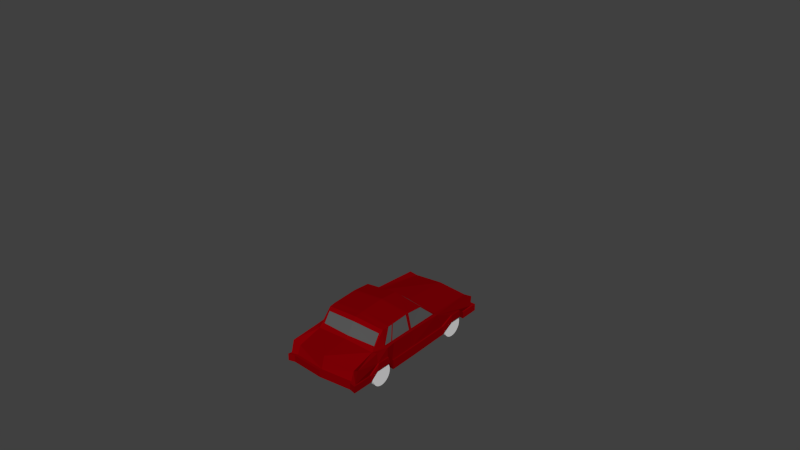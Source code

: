 # Source: Car2.blend  (saved by Blender 2.75.0; exported with 4.5.12 LTS)
import bpy
from mathutils import Matrix  # noqa: F401  (used for matrix-valued properties, if any)

bpy.ops.wm.read_factory_settings(use_empty=True)
scene = bpy.context.scene
scene.name = 'Scene'

# ---- collections
col_collection_1 = bpy.data.collections.new('Collection 1'); scene.collection.children.link(col_collection_1)

# ---- materials (node trees are filled in below, after node groups)
mat_seat = bpy.data.materials.new('Seat')
mat_seat.alpha_threshold = 0.0
mat_seat.use_transparent_shadow = False
mat_seat.diffuse_color = (0.0578, 0.0578, 0.0578, 1.0)
mat_seat.roughness = 0.5
mat_material = bpy.data.materials.new('Material')
mat_material.alpha_threshold = 0.0
mat_material.use_transparent_shadow = False
mat_material.diffuse_color = (0.2266, 0.0, 0.001805, 1.0)
mat_material.roughness = 0.5
mat_material.line_color = (0.0, 0.0, 0.0, 1.0)
mat_glass = bpy.data.materials.new('Glass')
mat_glass.alpha_threshold = 0.0
mat_glass.use_transparent_shadow = False
mat_glass.diffuse_color = (0.0985, 0.0985, 0.0985, 1.0)
mat_glass.roughness = 0.5
mat_instumentpanel = bpy.data.materials.new('InstumentPanel')
mat_instumentpanel.alpha_threshold = 0.0
mat_instumentpanel.use_transparent_shadow = False
mat_instumentpanel.diffuse_color = (0.3506, 0.02912, 0.0, 1.0)
mat_instumentpanel.roughness = 0.5
mat_floor = bpy.data.materials.new('Floor')
mat_floor.alpha_threshold = 0.0
mat_floor.use_transparent_shadow = False
mat_floor.diffuse_color = (0.05497, 0.05497, 0.05497, 1.0)
mat_floor.roughness = 0.5
mat_roof = bpy.data.materials.new('Roof')
mat_roof.alpha_threshold = 0.0
mat_roof.use_transparent_shadow = False
mat_roof.diffuse_color = (0.4109, 0.1363, 0.0495, 1.0)
mat_roof.roughness = 0.5

# ---- material node trees

# ---- world
world_world = bpy.data.worlds.new('World'); scene.world = world_world
world_world.color = (0.05088, 0.05088, 0.05088)
world_world.use_sun_shadow = False
world_world.sun_shadow_jitter_overblur = 0.0
world_world.cycles.sampling_method = 'MANUAL'
world_world.cycles.sample_map_resolution = 256

# ---- meshes
me_cube_004 = bpy.data.meshes.new('Cube.004')
me_cube_004.from_pydata([(-1.143, -1.025, -1.209), (-1.098, -1.06, 1.684), (-1.146, 1.02, -1.055), (-1.105, 1.017, 1.727), (0.6994, -1.025, -1.209), (0.6538, -1.06, 1.684), (0.69, 0.9815, -1.199), (0.6452, 0.9762, 1.801), (-1.106, -0.4542, 1.934), (-1.143, -0.424, -1.209), (0.6692, -0.4492, 1.794), (0.6994, -0.424, -1.209), (-0.2254, 1.096, 1.576), (-0.2254, 1.096, -1.067), (-0.2254, -1.025, -1.067), (-0.2252, -1.053, 1.748), (-1.135, -0.5392, 3.731), (0.7304, -0.5444, 3.846), (0.7297, -1.096, 4.185), (-1.17, -1.097, 4.213), (-0.2257, -1.053, 4.268), (-0.223, -0.5989, 3.176), (0.4626, -0.766, 9.48), (0.4772, -1.111, 9.325), (-0.9411, -1.112, 9.286), (-0.918, -0.7799, 9.486), (-0.2275, -0.7307, 9.851), (-0.226, -0.424, -1.067), (-0.226, -0.4513, 1.576), (-0.2184, -1.203, 9.617), (-1.11, 0.3264, 1.819), (0.6994, 0.3361, -1.209), (-1.143, 0.3361, -1.209), (0.6626, 0.3186, 1.921), (-0.226, 0.3361, -1.067), (-0.226, 0.3225, 1.443), (-1.114, -1.146, 7.353), (-0.2259, -1.168, 7.392), (0.6571, -0.6219, 6.995), (-1.087, -0.6184, 7.072), (0.6705, -1.146, 7.353), (-0.2625, -0.6323, 7.585), (0.5008, 1.091, 1.901), (0.5275, -1.025, -1.209), (0.6075, -0.424, -1.209), (0.5272, 1.092, -1.208), (0.4905, -1.057, 1.715), (0.5709, -1.076, 4.225), (0.6566, -0.5168, 3.638), (0.5791, 0.3205, 1.925), (0.5794, -0.4549, 1.939), (0.3555, -1.185, 9.429), (0.3599, -0.7376, 9.63), (0.6075, 0.3361, -1.209), (0.4889, -1.157, 7.372), (0.5767, -0.6004, 7.023), (-0.9675, 1.096, -1.209), (-0.9306, -1.057, 1.716), (-0.968, 1.093, 1.925), (-0.9675, -1.025, -1.209), (-1.051, -0.424, -1.209), (-1.01, -1.075, 4.24), (-1.055, -0.5162, 3.39), (-1.023, -0.4552, 1.95), (-0.7983, -1.188, 9.434), (-0.8097, -0.7461, 9.65), (-1.051, 0.3361, -1.209), (-1.005, -0.6126, 7.032), (-0.9289, -1.157, 7.372), (-1.023, 0.3206, 1.93), (-1.143, -0.7245, -1.209), (0.6582, -0.7596, 1.822), (-1.102, -0.7596, 1.837), (0.6994, -0.7245, -1.209), (-0.2257, -0.7245, -1.067), (0.7456, -0.8045, 4.046), (-1.191, -0.8023, 3.948), (0.5308, -0.9659, 9.391), (-0.9743, -0.9669, 9.344), (-0.2229, -0.967, 9.855), (0.6887, -0.8648, 7.191), (-1.132, -0.8648, 7.191), (0.3577, -0.9609, 9.563), (0.5675, -0.7245, -1.209), (-0.7983, -0.9607, 9.57), (-1.009, -0.7245, -1.209), (2.411, -1.025, -1.209), (2.457, -1.06, 1.684), (2.409, 1.02, -1.055), (2.45, 1.017, 1.727), (4.254, -1.025, -1.209), (4.208, -1.06, 1.684), (4.245, 0.9815, -1.199), (4.2, 0.9762, 1.801), (2.448, -0.4542, 1.934), (2.411, -0.424, -1.209), (4.224, -0.4492, 1.794), (4.254, -0.424, -1.209), (3.329, 1.096, 1.576), (3.329, 1.096, -1.067), (3.329, -1.025, -1.067), (3.329, -1.053, 1.748), (2.42, -0.5392, 3.731), (4.285, -0.5444, 3.846), (4.284, -1.096, 4.185), (2.384, -1.097, 4.213), (3.329, -1.053, 4.268), (3.332, -0.5989, 3.176), (4.017, -0.766, 9.48), (4.032, -1.111, 9.325), (2.614, -1.112, 9.286), (2.637, -0.7799, 9.486), (3.327, -0.7307, 9.851), (3.329, -0.424, -1.067), (3.329, -0.4513, 1.576), (3.336, -1.203, 9.617), (2.445, 0.3264, 1.819), (4.254, 0.3361, -1.209), (2.411, 0.3361, -1.209), (4.217, 0.3186, 1.921), (3.329, 0.3361, -1.067), (3.329, 0.3225, 1.443), (2.44, -1.146, 7.353), (3.329, -1.168, 7.392), (4.212, -0.6219, 6.995), (2.468, -0.6184, 7.072), (4.225, -1.146, 7.353), (3.292, -0.6323, 7.585), (4.055, 1.091, 1.901), (4.082, -1.025, -1.209), (4.162, -0.424, -1.209), (4.082, 1.092, -1.208), (4.045, -1.057, 1.715), (4.126, -1.076, 4.225), (4.211, -0.5168, 3.638), (4.134, 0.3205, 1.925), (4.134, -0.4549, 1.939), (3.91, -1.185, 9.429), (3.915, -0.7376, 9.63), (4.162, 0.3361, -1.209), (4.044, -1.157, 7.372), (4.131, -0.6004, 7.023), (2.587, 1.096, -1.209), (2.624, -1.057, 1.716), (2.587, 1.093, 1.925), (2.587, -1.025, -1.209), (2.503, -0.424, -1.209), (2.544, -1.075, 4.24), (2.5, -0.5162, 3.39), (2.531, -0.4552, 1.95), (2.756, -1.188, 9.434), (2.745, -0.7461, 9.65), (2.503, 0.3361, -1.209), (2.549, -0.6126, 7.032), (2.626, -1.157, 7.372), (2.531, 0.3206, 1.93), (2.411, -0.7245, -1.209), (4.213, -0.7596, 1.822), (2.453, -0.7596, 1.837), (4.254, -0.7245, -1.209), (3.329, -0.7245, -1.067), (4.3, -0.8045, 4.046), (2.364, -0.8023, 3.948), (4.085, -0.9659, 9.391), (2.58, -0.9669, 9.344), (3.332, -0.967, 9.855), (4.243, -0.8648, 7.191), (2.422, -0.8648, 7.191), (3.912, -0.9609, 9.563), (4.122, -0.7245, -1.209), (2.756, -0.9607, 9.57), (2.545, -0.7245, -1.209), (-1.423, -4.533, 1.052), (-1.242, -4.656, 1.735), (-1.455, -2.429, -1.055), (-1.323, -2.433, 1.727), (4.471, -4.515, 0.9534), (4.43, -4.701, 1.648), (4.418, -2.468, -1.199), (4.275, -2.473, 1.801), (-1.328, -3.904, 1.934), (-1.446, -3.874, -1.209), (4.351, -3.899, 1.794), (4.448, -3.874, -1.209), (1.49, -2.353, 1.576), (1.49, -2.353, -1.067), (1.512, -4.494, 1.162), (1.549, -4.65, 1.799), (-1.288, -4.019, 3.731), (4.408, -4.024, 3.846), (4.462, -4.762, 3.807), (-1.346, -4.763, 3.835), (1.545, -4.719, 3.889), (1.497, -4.049, 3.176), (3.854, -4.36, 9.436), (3.909, -4.735, 9.244), (-0.9328, -4.797, 9.309), (-0.8526, -4.424, 9.562), (1.483, -4.295, 9.851), (1.488, -3.874, -1.067), (1.488, -3.901, 1.576), (1.512, -4.768, 9.617), (-1.34, -3.123, 1.819), (4.448, -3.114, -1.209), (-1.446, -3.114, -1.209), (4.33, -3.131, 1.921), (1.488, -3.114, -1.067), (1.488, -3.127, 1.443), (-1.214, -4.749, 7.262), (1.496, -4.771, 7.301), (4.241, -4.24, 7.072), (-1.135, -4.183, 7.072), (4.292, -4.802, 7.339), (1.371, -4.197, 7.585), (3.813, -2.358, 1.901), (3.92, -4.494, 1.02), (4.154, -3.874, -1.209), (3.897, -2.358, -1.208), (3.838, -4.653, 1.766), (4.093, -4.741, 3.846), (4.199, -3.996, 3.638), (4.063, -3.129, 1.925), (4.064, -3.905, 1.939), (3.348, -4.749, 9.429), (3.362, -4.302, 9.63), (4.154, -3.114, -1.209), (3.783, -4.759, 7.281), (3.943, -4.165, 7.023), (-0.8841, -2.353, -1.209), (-0.7074, -4.653, 1.767), (-0.886, -2.357, 1.925), (-0.8623, -4.494, 1.02), (-1.153, -3.874, -1.209), (-0.9649, -4.741, 3.862), (-1.163, -3.996, 3.39), (-1.063, -3.905, 1.95), (-0.3429, -4.753, 9.434), (-0.3796, -4.311, 9.65), (-1.153, -3.114, -1.209), (-1.005, -4.177, 7.032), (-0.7524, -4.76, 7.282), (-1.063, -3.129, 1.93), (-1.477, -4.088, -0.8922), (4.401, -4.272, 1.781), (-1.391, -4.323, 1.471), (4.417, -4.088, -0.8922), (1.458, -4.088, -0.7509), (4.454, -4.395, 3.936), (-1.47, -4.424, 3.874), (4.072, -4.56, 9.347), (-1.034, -4.627, 9.42), (1.497, -4.532, 9.855), (4.342, -4.483, 7.269), (-1.283, -4.497, 7.203), (3.355, -4.526, 9.563), (3.995, -4.088, -0.8922), (-0.3429, -4.525, 9.57), (-1.049, -4.088, -0.8922)], [], [(30, 3, 2, 32), (42, 7, 6, 45), (71, 5, 4, 73), (57, 1, 0, 59), (53, 45, 6, 31), (71, 10, 17, 75), (83, 44, 11, 73), (33, 10, 11, 31), (72, 8, 9, 70), (57, 15, 20, 61), (46, 15, 14, 43), (58, 12, 13, 56), (66, 56, 13, 34), (85, 60, 27, 74), (55, 41, 26, 52), (68, 37, 29, 64), (50, 49, 35, 28), (48, 50, 28, 21), (46, 5, 18, 47), (72, 1, 19, 76), (84, 65, 25, 78), (82, 52, 26, 79), (67, 39, 25, 65), (81, 36, 24, 78), (80, 38, 22, 77), (54, 40, 23, 51), (62, 63, 8, 16), (60, 66, 34, 27), (7, 33, 31, 6), (42, 49, 33, 7), (44, 53, 31, 11), (8, 30, 32, 9), (47, 18, 40, 54), (75, 17, 38, 80), (76, 19, 36, 81), (62, 16, 39, 67), (61, 20, 37, 68), (48, 21, 41, 55), (69, 30, 8, 63), (69, 35, 12, 58), (17, 48, 55, 38), (20, 47, 54, 37), (27, 34, 53, 44), (12, 35, 49, 42), (37, 54, 51, 29), (77, 22, 52, 82), (15, 46, 47, 20), (17, 10, 50, 48), (10, 33, 49, 50), (38, 55, 52, 22), (5, 46, 43, 4), (74, 27, 44, 83), (34, 13, 45, 53), (12, 42, 45, 13), (30, 69, 58, 3), (35, 69, 63, 28), (19, 61, 68, 36), (21, 62, 67, 41), (9, 32, 66, 60), (21, 28, 63, 62), (41, 67, 65, 26), (79, 26, 65, 84), (36, 68, 64, 24), (70, 9, 60, 85), (32, 2, 56, 66), (3, 58, 56, 2), (1, 57, 61, 19), (15, 57, 59, 14), (0, 70, 85, 59), (29, 79, 84, 64), (14, 74, 83, 43), (23, 77, 82, 51), (16, 76, 81, 39), (18, 75, 80, 40), (40, 80, 77, 23), (39, 81, 78, 25), (51, 82, 79, 29), (64, 84, 78, 24), (8, 72, 76, 16), (59, 85, 74, 14), (1, 72, 70, 0), (43, 83, 73, 4), (5, 71, 75, 18), (10, 71, 73, 11), (116, 89, 88, 118), (128, 93, 92, 131), (157, 91, 90, 159), (143, 87, 86, 145), (139, 131, 92, 117), (157, 96, 103, 161), (169, 130, 97, 159), (119, 96, 97, 117), (158, 94, 95, 156), (143, 101, 106, 147), (132, 101, 100, 129), (144, 98, 99, 142), (152, 142, 99, 120), (171, 146, 113, 160), (141, 127, 112, 138), (154, 123, 115, 150), (136, 135, 121, 114), (134, 136, 114, 107), (132, 91, 104, 133), (158, 87, 105, 162), (170, 151, 111, 164), (168, 138, 112, 165), (153, 125, 111, 151), (167, 122, 110, 164), (166, 124, 108, 163), (140, 126, 109, 137), (148, 149, 94, 102), (146, 152, 120, 113), (93, 119, 117, 92), (128, 135, 119, 93), (130, 139, 117, 97), (94, 116, 118, 95), (133, 104, 126, 140), (161, 103, 124, 166), (162, 105, 122, 167), (148, 102, 125, 153), (147, 106, 123, 154), (134, 107, 127, 141), (155, 116, 94, 149), (155, 121, 98, 144), (103, 134, 141, 124), (106, 133, 140, 123), (113, 120, 139, 130), (98, 121, 135, 128), (123, 140, 137, 115), (163, 108, 138, 168), (101, 132, 133, 106), (103, 96, 136, 134), (96, 119, 135, 136), (124, 141, 138, 108), (91, 132, 129, 90), (160, 113, 130, 169), (120, 99, 131, 139), (98, 128, 131, 99), (116, 155, 144, 89), (121, 155, 149, 114), (105, 147, 154, 122), (107, 148, 153, 127), (95, 118, 152, 146), (107, 114, 149, 148), (127, 153, 151, 112), (165, 112, 151, 170), (122, 154, 150, 110), (156, 95, 146, 171), (118, 88, 142, 152), (89, 144, 142, 88), (87, 143, 147, 105), (101, 143, 145, 100), (86, 156, 171, 145), (115, 165, 170, 150), (100, 160, 169, 129), (109, 163, 168, 137), (102, 162, 167, 125), (104, 161, 166, 126), (126, 166, 163, 109), (125, 167, 164, 111), (137, 168, 165, 115), (150, 170, 164, 110), (94, 158, 162, 102), (145, 171, 160, 100), (87, 158, 156, 86), (129, 169, 159, 90), (91, 157, 161, 104), (96, 157, 159, 97), (202, 175, 174, 204), (214, 179, 178, 217), (243, 177, 176, 245), (229, 173, 172, 231), (225, 217, 178, 203), (243, 182, 189, 247), (255, 216, 183, 245), (205, 182, 183, 203), (244, 180, 181, 242), (229, 187, 192, 233), (218, 187, 186, 215), (230, 184, 185, 228), (238, 228, 185, 206), (257, 232, 199, 246), (227, 213, 198, 224), (240, 209, 201, 236), (222, 221, 207, 200), (220, 222, 200, 193), (218, 177, 190, 219), (244, 173, 191, 248), (256, 237, 197, 250), (254, 224, 198, 251), (239, 211, 197, 237), (253, 208, 196, 250), (252, 210, 194, 249), (226, 212, 195, 223), (234, 235, 180, 188), (232, 238, 206, 199), (179, 205, 203, 178), (214, 221, 205, 179), (216, 225, 203, 183), (180, 202, 204, 181), (219, 190, 212, 226), (247, 189, 210, 252), (248, 191, 208, 253), (234, 188, 211, 239), (233, 192, 209, 240), (220, 193, 213, 227), (241, 202, 180, 235), (241, 207, 184, 230), (189, 220, 227, 210), (192, 219, 226, 209), (199, 206, 225, 216), (184, 207, 221, 214), (209, 226, 223, 201), (249, 194, 224, 254), (187, 218, 219, 192), (189, 182, 222, 220), (182, 205, 221, 222), (210, 227, 224, 194), (177, 218, 215, 176), (246, 199, 216, 255), (206, 185, 217, 225), (184, 214, 217, 185), (202, 241, 230, 175), (207, 241, 235, 200), (191, 233, 240, 208), (193, 234, 239, 213), (181, 204, 238, 232), (193, 200, 235, 234), (213, 239, 237, 198), (251, 198, 237, 256), (208, 240, 236, 196), (242, 181, 232, 257), (204, 174, 228, 238), (175, 230, 228, 174), (173, 229, 233, 191), (187, 229, 231, 186), (172, 242, 257, 231), (201, 251, 256, 236), (186, 246, 255, 215), (195, 249, 254, 223), (188, 248, 253, 211), (190, 247, 252, 212), (212, 252, 249, 195), (211, 253, 250, 197), (223, 254, 251, 201), (236, 256, 250, 196), (180, 244, 248, 188), (231, 257, 246, 186), (173, 244, 242, 172), (215, 255, 245, 176), (177, 243, 247, 190), (182, 243, 245, 183)])
me_cube_004.materials.append(mat_seat)
me_cube_004.use_remesh_preserve_volume = False
me_cube_004.use_remesh_preserve_attributes = False
me_cube_004.use_mirror_vertex_groups = False
me_cube_004.update()
me_cube_003 = bpy.data.meshes.new('Cube.003')
me_cube_003.from_pydata([(0.9576, -0.04146, -0.2508), (0.9576, 0.4631, -0.2402), (0.9576, -0.04146, 0.4293), (0.976, 0.3555, 0.4297), (0.8189, -0.05909, 1.102), (0.8189, 0.1531, 1.039), (0.8861, -0.04146, 0.4268), (0.8852, 0.3555, 0.4271), (0.993, -0.04146, -0.2508), (0.993, 0.4631, -0.2403), (0.993, 0.4594, -0.5278), (0.993, -0.04146, -0.563), (0.821, -0.05161, 1.083), (0.821, 0.1517, 1.021), (0.8835, -0.03508, 0.4478), (0.8835, 0.3398, 0.4463), (0.8298, -0.05908, 1.105), (0.8298, 0.1531, 1.042), (0.8956, 0.3555, 0.4326), (0.8964, -0.04146, 0.4322), (0.8319, -0.05161, 1.086), (0.8319, 0.1517, 1.023), (0.8944, 0.3398, 0.4492), (0.8944, -0.03508, 0.4507), (0.8081, -0.05909, 1.099), (0.8081, 0.1531, 1.036), (0.8738, 0.3555, 0.4268), (0.8747, -0.04146, 0.4264), (0.8101, -0.05161, 1.08), (0.8101, 0.1517, 1.018), (0.8726, 0.3398, 0.4434), (0.8726, -0.03508, 0.4449), (0.923, 0.4594, -0.2969), (0.923, 0.4594, -0.5278), (0.9393, -0.04146, -0.3321), (0.9393, -0.04146, -0.563)], [], [(0, 1, 3, 2), (3, 7, 6, 2), (5, 17, 18, 7), (11, 10, 9, 8), (0, 8, 9, 1), (13, 21, 20, 12), (14, 23, 22, 15), (6, 19, 16, 4), (17, 21, 22, 18), (18, 22, 23, 19), (16, 20, 21, 17), (19, 23, 20, 16), (12, 20, 23, 14), (15, 22, 21, 13), (7, 18, 19, 6), (4, 16, 17, 5), (14, 31, 28, 12), (7, 26, 25, 5), (12, 28, 29, 13), (15, 30, 31, 14), (27, 24, 28, 31), (25, 29, 28, 24), (26, 30, 29, 25), (26, 27, 31, 30), (13, 29, 30, 15), (6, 27, 26, 7), (5, 25, 24, 4), (4, 24, 27, 6), (10, 33, 32, 1, 9), (1, 32, 26, 7, 3), (11, 35, 33, 10), (2, 6, 27, 34, 0), (8, 0, 34, 35, 11), (35, 34, 32, 33), (32, 34, 27, 26), (14, 15, 13, 12)])
me_cube_003.polygons.foreach_set('material_index', [0, 0, 0, 0, 0, 0, 0, 0, 0, 0, 0, 0, 0, 0, 0, 0, 0, 0, 0, 0, 0, 0, 0, 0, 0, 0, 0, 0, 0, 0, 0, 0, 0, 0, 0, 1])
me_cube_003.materials.append(mat_material)
me_cube_003.materials.append(mat_glass)
me_cube_003.use_remesh_preserve_volume = False
me_cube_003.use_remesh_preserve_attributes = False
me_cube_003.use_mirror_vertex_groups = False
me_cube_003.update()
me_cube_001 = bpy.data.meshes.new('Cube.001')
me_cube_001.from_pydata([(0.9581, -0.06446, -0.2481), (0.9938, -0.3857, -0.5662), (0.9581, -0.3857, -0.2536), (0.9938, -0.06446, -0.5654), (0.9938, -0.06446, -0.2481), (0.9938, -0.3857, -0.2489), (1.024, -0.4543, -0.1655), (0.9868, -0.4756, 0.05578), (1.024, -0.4756, 0.05575), (0.9581, -0.06393, 0.4279), (0.9581, -0.356, 0.4276), (0.9868, -0.4745, 0.4256), (0.8846, -0.3561, 0.4275), (0.8852, -0.06396, 0.4255), (0.818, -0.08492, 1.103), (0.8169, -0.3109, 1.07), (0.8848, -0.4745, 0.4237), (0.8175, -0.3785, 1.061), (0.8191, -0.3169, 1.051), (0.8823, -0.362, 0.447), (0.8821, -0.466, 0.4453), (0.8197, -0.375, 1.042), (0.8274, -0.311, 1.073), (0.8949, -0.356, 0.4301), (0.8937, -0.4745, 0.4281), (0.8271, -0.3785, 1.064), (0.8294, -0.317, 1.053), (0.8924, -0.362, 0.4495), (0.8915, -0.466, 0.4476), (0.8293, -0.375, 1.044), (0.8192, -0.08978, 1.084), (0.8181, -0.3057, 1.051), (0.8841, -0.0696, 0.4468), (0.8833, -0.3508, 0.4465), (0.828, -0.08494, 1.106), (0.8951, -0.06393, 0.4305), (0.8292, -0.0898, 1.087), (0.8289, -0.3057, 1.054), (0.8939, -0.06958, 0.4495), (0.8939, -0.3508, 0.4491), (0.8063, -0.3109, 1.067), (0.8742, -0.3561, 0.4249), (0.8749, -0.4745, 0.4235), (0.8079, -0.3785, 1.059), (0.8088, -0.3169, 1.048), (0.8723, -0.3621, 0.4444), (0.8727, -0.466, 0.443), (0.8101, -0.375, 1.039), (0.808, -0.0849, 1.1), (0.8756, -0.06397, 0.4251), (0.8092, -0.08976, 1.081), (0.8074, -0.3057, 1.048), (0.8743, -0.06961, 0.4441), (0.8728, -0.3508, 0.4438), (0.9411, -0.06446, -0.3413), (0.9411, -0.3857, -0.5662), (0.9411, -0.06446, -0.5654), (0.9411, -0.4543, -0.1655), (0.9411, -0.4756, 0.05576), (0.9225, -0.3857, -0.3417)], [(12, 41)], [(3, 4, 5, 1), (0, 2, 5, 4), (2, 7, 8, 5), (1, 5, 8, 6), (0, 9, 10, 2), (10, 9, 13, 12), (13, 14, 34, 35), (16, 12, 23, 24), (11, 10, 12, 16), (2, 10, 11, 7), (19, 45, 46, 20), (19, 20, 28, 27), (20, 21, 29, 28), (15, 17, 25, 22), (22, 25, 29, 26), (24, 23, 27, 28), (23, 22, 26, 27), (25, 24, 28, 29), (21, 18, 26, 29), (18, 19, 27, 26), (17, 16, 24, 25), (13, 49, 48, 14), (12, 13, 35, 23), (30, 32, 38, 36), (32, 33, 39, 38), (23, 35, 38, 39), (35, 34, 36, 38), (22, 23, 39, 37), (34, 22, 37, 36), (33, 31, 37, 39), (31, 30, 36, 37), (14, 15, 22, 34), (20, 46, 47, 21), (15, 40, 43, 17), (40, 44, 47, 43), (42, 46, 45, 41), (41, 45, 44, 40), (43, 47, 46, 42), (21, 47, 44, 18), (18, 44, 45, 19), (17, 43, 42, 16), (30, 50, 52, 32), (32, 52, 53, 33), (41, 53, 52, 49), (49, 52, 50, 48), (40, 51, 53, 41), (48, 50, 51, 40), (33, 53, 51, 31), (31, 51, 50, 30), (14, 48, 40, 15), (3, 56, 54, 0, 4), (8, 7, 58, 57, 6), (1, 55, 56, 3), (6, 57, 55, 1), (11, 16, 42, 58, 7), (0, 54, 49, 13, 9), (55, 57, 58, 59), (41, 59, 58, 42), (41, 49, 54, 59), (55, 59, 54, 56), (30, 31, 33, 32), (21, 20, 19, 18)])
me_cube_001.polygons.foreach_set('material_index', [0, 0, 0, 0, 0, 0, 0, 0, 0, 0, 0, 0, 0, 0, 0, 0, 0, 0, 0, 0, 0, 0, 0, 0, 0, 0, 0, 0, 0, 0, 0, 0, 0, 0, 0, 0, 0, 0, 0, 0, 0, 0, 0, 0, 0, 0, 0, 0, 0, 0, 0, 0, 0, 0, 0, 0, 0, 0, 0, 0, 1, 1])
me_cube_001.materials.append(mat_material)
me_cube_001.materials.append(mat_glass)
me_cube_001.use_remesh_preserve_volume = False
me_cube_001.use_remesh_preserve_attributes = False
me_cube_001.use_mirror_vertex_groups = False
me_cube_001.update()
me_cube = bpy.data.meshes.new('Cube')
me_cube.from_pydata([(1.038, -1.023, -0.471), (1.0, -0.9493, 0.2992), (0.978, 0.9921, 0.2686), (0.9913, -0.04258, -0.6264), (0.9929, -0.7455, -0.5555), (0.9929, 0.8361, -0.474), (1.0, -0.9899, -0.1949), (1.0, 0.9683, -0.1121), (0.9585, -0.0418, -0.2487), (0.957, 0.8361, -0.1978), (0.9874, -0.6331, 0.05435), (0.957, -0.7455, -0.2794), (0.956, 0.4639, -0.2392), (0.957, -0.6266, 0.4295), (0.9575, -0.0418, 0.4302), (0.9767, 0.3561, 0.4316), (0.8175, -0.3108, 1.083), (0.8175, -0.05972, 1.115), (0.8175, 0.1536, 1.052), (0.8224, -0.6342, 0.4042), (0.8166, -0.4628, 1.044), (0.895, -0.0418, 0.4282), (0.873, 0.3564, 0.429), (0.7633, 0.9921, 0.2238), (0.8323, -0.9288, 0.1428), (0.7635, 0.9683, -0.1121), (0.8362, -0.9694, -0.1949), (0.8843, 0.8361, -0.4693), (0.8856, 0.4647, -0.5821), (0.8856, -0.04258, -0.6217), (0.8856, -0.387, -0.6243), (0.9123, -0.6568, -0.2171), (0.8843, -0.7455, -0.5509), (-7.134e-18, 0.9971, 0.312), (2.414e-17, 1.02, -0.1121), (-9.103e-18, 0.1844, 1.124), (0.0, -0.06355, 1.187), (-5.751e-18, -0.3457, 1.148), (-1.024e-17, -0.4717, 1.117), (4.967e-10, -0.6326, 0.4392), (5.159e-09, -0.9639, 0.2957), (1.219e-17, -1.004, -0.1949), (4.531e-09, 0.8361, -0.4693), (4.531e-09, 0.4647, -0.5821), (9.146e-18, -0.04258, -0.6217), (8.765e-18, -0.387, -0.6243), (2.325e-17, -0.6568, -0.2171), (1.813e-09, -0.7455, -0.5509), (0.7922, 1.032, -0.1075), (0.7922, 1.032, -0.3882), (1.038, 1.032, -0.1075), (1.038, 1.032, -0.3882), (0.9944, -0.387, -0.629), (0.9928, -0.0418, -0.2486), (0.9944, 0.4647, -0.5868), (0.9929, 0.8361, -0.1932), (1.024, -0.6331, 0.05901), (1.024, -0.6568, -0.2218), (2.414e-17, 1.079, -0.1075), (0.9929, -0.7455, -0.2747), (2.414e-17, 1.079, -0.3882), (0.9919, 0.4639, -0.2385), (1.038, -1.023, -0.1903), (0.8676, -1.003, -0.1903), (0.864, -1.003, -0.471), (1.219e-17, -1.038, -0.1903), (1.219e-17, -1.038, -0.471), (0.9854, -0.475, 0.4265), (0.8771, -0.4872, 0.4251), (0.9123, -0.4543, -0.2193), (2.286e-17, -0.4543, -0.2193), (1.024, -0.4543, -0.224), (1.024, -0.4757, 0.05556), (1.024, 0.7484, -0.242), (0.9874, 0.7484, 0.03408), (0.9123, 0.7484, -0.2374), (4.531e-09, 0.7484, -0.2374), (1.024, 0.7484, 0.03875), (0.9874, 0.6073, 0.03395), (0.9123, 0.6073, -0.2375), (1.024, 0.6073, 0.03862), (1.024, 0.6073, -0.2422), (4.531e-09, 0.6073, -0.2375), (1.097e-17, 0.4277, 0.4371), (0.7922, 1.032, -0.3332), (1.024, -0.6568, -0.1667), (0.9925, 0.461, -0.5285), (1.038, 1.032, -0.3332), (0.9944, -0.3858, -0.5673), (0.8647, -1.003, -0.416), (1.219e-17, -1.038, -0.416), (2.414e-17, 1.079, -0.3332), (0.9913, -0.04258, -0.5667), (0.9929, 0.8361, -0.4189), (0.9929, -0.7455, -0.5005), (1.038, -1.023, -0.416), (1.024, 0.7484, -0.187), (1.024, 0.6073, -0.1871), (0.9585, -0.06355, -0.2487), (0.9928, -0.06355, -0.2486), (0.9575, -0.06355, 0.4302), (0.8175, -0.08423, 1.115), (0.895, -0.06355, 0.4282), (0.8856, -0.06433, -0.6217), (0.9913, -0.06433, -0.6264), (9.146e-18, -0.06433, -0.6217), (0.0, -0.0418, 1.187), (0.9913, -0.06433, -0.5662), (0.8863, -0.04178, -0.599), (0.9236, 0.4643, -0.236), (0.8726, -0.04171, 0.4265), (0.8275, -0.3108, 1.074), (0.8293, -0.06005, 1.106), (0.8299, 0.1533, 1.043), (0.8054, -0.05841, 1.099), (0.8678, 0.3628, 0.4282), (0.8862, 0.4477, -0.555), (-9.103e-18, 0.1865, 1.104), (0.0, -0.06355, 1.156), (-4.551e-18, -0.3108, 1.124), (0.8067, -0.08448, 1.101), (4.531e-09, 0.4478, -0.5549), (9.146e-18, -0.04178, -0.5897), (8.765e-18, -0.3757, -0.5989), (0.8862, -0.3856, -0.6078), (0.9354, -0.041, -0.2453), (1.019, -1.005, -0.2091), (0.8682, -0.9827, -0.2152), (0.9129, -0.4517, -0.1937), (2.286e-17, -0.4484, -0.1938), (-7.497e-18, -0.3952, 1.104), (0.8679, 0.5875, 0.01557), (0.8485, 0.5279, 0.06797), (0.8443, 0.5904, -0.2103), (4.531e-09, 0.5903, -0.2598), (-9.103e-18, 0.1884, 1.112), (0.9226, 0.4612, -0.5282), (0.9361, -0.3857, -0.569), (0.9353, -0.04178, -0.5667), (0.8548, 0.5936, -0.1724), (0.9354, -0.06355, -0.2453), (0.8276, -0.08503, 1.106), (0.8722, -0.06437, 0.4268), (0.8863, -0.06433, -0.5985), (9.146e-18, -0.06433, -0.5897), (0.0, -0.041, 1.156), (0.9353, -0.06433, -0.5662), (1.097e-17, 0.4226, 0.449), (0.8136, 0.1573, 1.041), (0.8731, 0.3607, 0.4378), (0.8517, 0.3067, 0.3799), (1.097e-17, 0.4208, 0.4409), (0.8166, -0.3792, 1.077), (-7.497e-18, -0.3966, 1.136), (0.9428, -0.4546, -0.1689), (0.9874, -0.4757, 0.05427), (0.8772, -0.4751, 0.4252), (1.024, -0.4545, -0.1664), (0.826, -0.3792, 1.068), (-7.497e-18, -0.4047, 1.104), (0.8908, -0.4752, 0.4251), (0.8065, -0.3786, 1.064), (0.939, -0.4761, 0.05198), (0.8181, -0.4645, 1.03), (-1.024e-17, -0.5058, 0.9786), (4.967e-10, -0.5985, 0.5391), (0.7773, -0.5798, 0.5391), (0.7722, -0.5005, 0.9357), (-1.024e-17, -0.4971, 0.9532), (4.967e-10, -0.5899, 0.5137), (0.7763, -0.5712, 0.5137), (0.7712, -0.4918, 0.9103), (0.805, -0.3882, 1.064), (0.8071, -0.4645, 1.03), (-1.024e-17, -0.47, 1.085), (4.967e-10, -0.5486, 0.3606), (0.0, -0.4889, 0.3602), (2.286e-17, -0.4655, -0.1938), (0.9428, -0.4682, -0.169), (0.9129, -0.4656, -0.1937), (0.9391, -0.4901, 0.05211), (2.286e-17, -0.4655, -0.163), (2.286e-17, -0.4884, 0.05426), (0.808, -0.3108, 1.071), (0.8067, 0.1568, 1.029), (1.097e-17, 0.3567, 0.3968), (0.8689, 0.3067, 0.1685), (1.097e-17, 0.3567, 0.1855), (0.8905, 0.3561, 0.1842), (0.0, 0.4707, 0.1094), (4.531e-09, 0.5952, -0.2105), (0.0, 0.537, -0.008466), (4.531e-09, 0.6052, -0.05743), (-1.024e-17, -0.5015, 0.9659), (0.7717, -0.4962, 0.923), (4.967e-10, -0.5942, 0.5264), (0.7768, -0.5755, 0.5264), (0.8941, 0.3609, 0.421), (0.8256, -0.5491, 0.4296)], [(127, 126)], [(7, 25, 23, 2), (74, 77, 55, 9), (9, 55, 50, 7), (19, 163, 20), (67, 160, 19, 13), (11, 10, 13, 1, 6), (35, 106, 17, 18), (36, 37, 16, 101), (153, 38, 20, 152), (1, 13, 19, 24), (73, 75, 27, 5), (0, 64, 32, 4), (4, 32, 31, 57), (5, 27, 49, 51), (82, 79, 28, 43), (105, 103, 30, 45), (46, 31, 32, 47), (6, 1, 24, 26), (24, 40, 41, 26), (32, 64, 66, 47), (69, 31, 46, 70), (28, 29, 44, 43), (49, 27, 42, 60), (19, 39, 40, 24), (23, 25, 34, 33), (41, 65, 63, 26), (94, 4, 57, 85), (96, 73, 5, 93), (95, 94, 59, 62), (93, 87, 50, 55), (84, 87, 51, 49), (95, 62, 63, 89), (89, 90, 66, 64), (84, 91, 58, 48), (25, 48, 58, 34), (7, 50, 48, 25), (11, 59, 56, 10), (26, 63, 62, 6), (6, 62, 59, 11), (71, 69, 30, 52), (52, 30, 103, 104), (57, 31, 69, 71), (10, 56, 72, 155), (85, 157, 72, 56), (30, 69, 70, 45), (37, 153, 152, 16), (10, 155, 67, 13), (3, 29, 28, 54), (97, 81, 73, 96), (42, 27, 75, 76), (81, 79, 75, 73), (78, 80, 77, 74), (12, 61, 80, 78), (54, 28, 79, 81), (86, 54, 81, 97), (76, 75, 79, 82), (15, 12, 78, 74, 9, 7, 2), (61, 86, 97, 80), (80, 97, 96, 77), (57, 71, 157, 85), (49, 60, 91, 84), (63, 65, 90, 89), (0, 95, 89, 64), (48, 50, 87, 84), (71, 52, 88, 157), (5, 51, 87, 93), (52, 104, 107, 88), (3, 54, 86, 92), (0, 4, 94, 95), (77, 96, 93, 55), (59, 94, 85, 56), (44, 29, 103, 105), (29, 3, 104, 103), (102, 100, 14, 21), (141, 102, 21, 112), (8, 14, 100, 98), (53, 8, 98, 99), (36, 101, 17, 106), (3, 92, 107, 104), (99, 107, 92, 53), (145, 117, 184, 114), (119, 118, 120, 183), (101, 141, 112, 17), (133, 134, 121, 116), (143, 144, 123, 124), (179, 128, 129, 177), (108, 116, 121, 122), (128, 124, 123, 129), (130, 119, 183, 161), (116, 136, 139, 133), (149, 147, 151, 22), (136, 109, 131, 139), (124, 128, 154, 137), (143, 124, 137, 146), (116, 108, 138, 136), (108, 122, 144, 143), (110, 125, 140, 142), (8, 125, 110, 21, 14), (141, 120, 118, 145, 114, 112), (138, 108, 143, 146), (146, 140, 125, 138), (12, 15, 22, 188, 109), (16, 111, 141, 101), (17, 112, 113, 18), (152, 158, 111, 16), (18, 113, 148), (102, 142, 140, 98, 100), (35, 18, 148, 135), (140, 146, 107, 99, 98), (88, 137, 154, 157), (107, 146, 137, 88), (86, 136, 138, 92), (125, 8, 53, 92, 138), (109, 136, 86, 61, 12), (83, 147, 149, 115), (135, 148, 184, 117), (109, 188, 132, 131), (112, 21, 110, 114), (102, 141, 120, 142), (142, 120, 114, 110), (20, 163, 158, 152), (160, 156, 161, 158), (156, 160, 67, 155, 162), (155, 72, 157, 154, 162), (163, 19, 160, 158), (194, 193, 168, 171), (19, 20, 167, 166), (20, 38, 164, 167), (39, 19, 166, 165), (161, 156, 68, 172), (195, 196, 170, 169), (196, 194, 171, 170), (68, 198, 173, 172), (159, 130, 161, 172), (173, 174, 159, 172), (168, 174, 173, 171), (176, 175, 198, 68), (154, 178, 180, 162), (128, 179, 178, 154), (162, 180, 68, 156), (177, 181, 178, 179), (181, 182, 180, 178), (182, 176, 68, 180), (169, 170, 198, 175), (170, 171, 173, 198), (161, 183, 111, 158), (114, 184, 113, 112), (150, 22, 151, 185), (150, 185, 187, 186), (186, 187, 189, 188), (186, 188, 22, 150), (190, 134, 133, 139), (189, 191, 132, 188), (192, 190, 139, 131), (131, 132, 191, 192), (22, 151, 117, 184), (166, 167, 194, 196), (165, 166, 196, 195), (167, 164, 193, 194), (196, 194, 193, 195), (22, 184, 148, 149), (149, 197, 115), (113, 184, 22, 197), (148, 113, 197, 149), (22, 115, 197), (15, 22, 23, 2), (33, 151, 22, 23)])
me_cube.polygons.foreach_set('material_index', [0, 0, 0, 0, 0, 0, 0, 0, 0, 0, 0, 0, 0, 0, 0, 0, 0, 0, 0, 0, 0, 0, 0, 0, 0, 0, 0, 0, 0, 0, 0, 0, 0, 0, 0, 0, 0, 0, 0, 0, 0, 0, 0, 0, 0, 0, 0, 0, 0, 0, 0, 0, 0, 0, 0, 0, 0, 0, 0, 0, 0, 0, 0, 0, 0, 0, 0, 0, 0, 0, 0, 0, 0, 0, 0, 0, 0, 0, 0, 0, 4, 4, 0, 3, 3, 3, 3, 3, 4, 3, 0, 3, 3, 3, 3, 3, 4, 0, 4, 3, 4, 0, 0, 0, 0, 0, 0, 0, 0, 0, 0, 0, 0, 0, 0, 0, 3, 0, 0, 4, 0, 0, 0, 0, 0, 4, 0, 0, 0, 4, 4, 4, 4, 4, 4, 4, 3, 3, 3, 3, 3, 3, 3, 4, 4, 0, 0, 2, 2, 2, 2, 3, 2, 3, 3, 1, 0, 0, 0, 1, 0, 0, 0, 0, 0, 0, 0])
me_cube.materials.append(mat_material)
me_cube.materials.append(mat_glass)
me_cube.materials.append(mat_instumentpanel)
me_cube.materials.append(mat_floor)
me_cube.materials.append(mat_roof)
me_cube.use_remesh_preserve_volume = False
me_cube.use_remesh_preserve_attributes = False
me_cube.use_mirror_vertex_groups = False
me_cube.update()
me_cylinder_002 = bpy.data.meshes.new('Cylinder.002')
me_cylinder_002.from_pydata([(0.0, 1.0, -1.0), (0.0, 1.0, 1.0), (0.1951, 0.9808, -1.0), (0.1951, 0.9808, 1.0), (0.3827, 0.9239, -1.0), (0.3827, 0.9239, 1.0), (0.5556, 0.8315, -1.0), (0.5556, 0.8315, 1.0), (0.7071, 0.7071, -1.0), (0.7071, 0.7071, 1.0), (0.8315, 0.5556, -1.0), (0.8315, 0.5556, 1.0), (0.9239, 0.3827, -1.0), (0.9239, 0.3827, 1.0), (0.9808, 0.1951, -1.0), (0.9808, 0.1951, 1.0), (1.0, 7.55e-08, -1.0), (1.0, 7.55e-08, 1.0), (0.9808, -0.1951, -1.0), (0.9808, -0.1951, 1.0), (0.9239, -0.3827, -1.0), (0.9239, -0.3827, 1.0), (0.8315, -0.5556, -1.0), (0.8315, -0.5556, 1.0), (0.7071, -0.7071, -1.0), (0.7071, -0.7071, 1.0), (0.5556, -0.8315, -1.0), (0.5556, -0.8315, 1.0), (0.3827, -0.9239, -1.0), (0.3827, -0.9239, 1.0), (0.1951, -0.9808, -1.0), (0.1951, -0.9808, 1.0), (-3.258e-07, -1.0, -1.0), (-3.258e-07, -1.0, 1.0), (-0.1951, -0.9808, -1.0), (-0.1951, -0.9808, 1.0), (-0.3827, -0.9239, -1.0), (-0.3827, -0.9239, 1.0), (-0.5556, -0.8315, -1.0), (-0.5556, -0.8315, 1.0), (-0.7071, -0.7071, -1.0), (-0.7071, -0.7071, 1.0), (-0.8315, -0.5556, -1.0), (-0.8315, -0.5556, 1.0), (-0.9239, -0.3827, -1.0), (-0.9239, -0.3827, 1.0), (-0.9808, -0.1951, -1.0), (-0.9808, -0.1951, 1.0), (-1.0, 9.656e-07, -1.0), (-1.0, 9.656e-07, 1.0), (-0.9808, 0.1951, -1.0), (-0.9808, 0.1951, 1.0), (-0.9239, 0.3827, -1.0), (-0.9239, 0.3827, 1.0), (-0.8315, 0.5556, -1.0), (-0.8315, 0.5556, 1.0), (-0.7071, 0.7071, -1.0), (-0.7071, 0.7071, 1.0), (-0.5556, 0.8315, -1.0), (-0.5556, 0.8315, 1.0), (-0.3827, 0.9239, -1.0), (-0.3827, 0.9239, 1.0), (-0.1951, 0.9808, -1.0), (-0.1951, 0.9808, 1.0)], [], [(0, 1, 3, 2), (2, 3, 5, 4), (4, 5, 7, 6), (6, 7, 9, 8), (8, 9, 11, 10), (10, 11, 13, 12), (12, 13, 15, 14), (14, 15, 17, 16), (16, 17, 19, 18), (18, 19, 21, 20), (20, 21, 23, 22), (22, 23, 25, 24), (24, 25, 27, 26), (26, 27, 29, 28), (28, 29, 31, 30), (30, 31, 33, 32), (32, 33, 35, 34), (34, 35, 37, 36), (36, 37, 39, 38), (38, 39, 41, 40), (40, 41, 43, 42), (42, 43, 45, 44), (44, 45, 47, 46), (46, 47, 49, 48), (48, 49, 51, 50), (50, 51, 53, 52), (52, 53, 55, 54), (54, 55, 57, 56), (56, 57, 59, 58), (58, 59, 61, 60), (3, 1, 63, 61, 59, 57, 55, 53, 51, 49, 47, 45, 43, 41, 39, 37, 35, 33, 31, 29, 27, 25, 23, 21, 19, 17, 15, 13, 11, 9, 7, 5), (60, 61, 63, 62), (62, 63, 1, 0), (0, 2, 4, 6, 8, 10, 12, 14, 16, 18, 20, 22, 24, 26, 28, 30, 32, 34, 36, 38, 40, 42, 44, 46, 48, 50, 52, 54, 56, 58, 60, 62)])
me_cylinder_002.use_remesh_preserve_volume = False
me_cylinder_002.use_remesh_preserve_attributes = False
me_cylinder_002.use_mirror_vertex_groups = False
me_cylinder_002.update()
me_cylinder = bpy.data.meshes.new('Cylinder')
me_cylinder.from_pydata([(0.0, 1.0, -1.0), (0.0, 1.0, 1.0), (0.1951, 0.9808, -1.0), (0.1951, 0.9808, 1.0), (0.3827, 0.9239, -1.0), (0.3827, 0.9239, 1.0), (0.5556, 0.8315, -1.0), (0.5556, 0.8315, 1.0), (0.7071, 0.7071, -1.0), (0.7071, 0.7071, 1.0), (0.8315, 0.5556, -1.0), (0.8315, 0.5556, 1.0), (0.9239, 0.3827, -1.0), (0.9239, 0.3827, 1.0), (0.9808, 0.1951, -1.0), (0.9808, 0.1951, 1.0), (1.0, 7.55e-08, -1.0), (1.0, 7.55e-08, 1.0), (0.9808, -0.1951, -1.0), (0.9808, -0.1951, 1.0), (0.9239, -0.3827, -1.0), (0.9239, -0.3827, 1.0), (0.8315, -0.5556, -1.0), (0.8315, -0.5556, 1.0), (0.7071, -0.7071, -1.0), (0.7071, -0.7071, 1.0), (0.5556, -0.8315, -1.0), (0.5556, -0.8315, 1.0), (0.3827, -0.9239, -1.0), (0.3827, -0.9239, 1.0), (0.1951, -0.9808, -1.0), (0.1951, -0.9808, 1.0), (-3.258e-07, -1.0, -1.0), (-3.258e-07, -1.0, 1.0), (-0.1951, -0.9808, -1.0), (-0.1951, -0.9808, 1.0), (-0.3827, -0.9239, -1.0), (-0.3827, -0.9239, 1.0), (-0.5556, -0.8315, -1.0), (-0.5556, -0.8315, 1.0), (-0.7071, -0.7071, -1.0), (-0.7071, -0.7071, 1.0), (-0.8315, -0.5556, -1.0), (-0.8315, -0.5556, 1.0), (-0.9239, -0.3827, -1.0), (-0.9239, -0.3827, 1.0), (-0.9808, -0.1951, -1.0), (-0.9808, -0.1951, 1.0), (-1.0, 9.656e-07, -1.0), (-1.0, 9.656e-07, 1.0), (-0.9808, 0.1951, -1.0), (-0.9808, 0.1951, 1.0), (-0.9239, 0.3827, -1.0), (-0.9239, 0.3827, 1.0), (-0.8315, 0.5556, -1.0), (-0.8315, 0.5556, 1.0), (-0.7071, 0.7071, -1.0), (-0.7071, 0.7071, 1.0), (-0.5556, 0.8315, -1.0), (-0.5556, 0.8315, 1.0), (-0.3827, 0.9239, -1.0), (-0.3827, 0.9239, 1.0), (-0.1951, 0.9808, -1.0), (-0.1951, 0.9808, 1.0)], [], [(0, 1, 3, 2), (2, 3, 5, 4), (4, 5, 7, 6), (6, 7, 9, 8), (8, 9, 11, 10), (10, 11, 13, 12), (12, 13, 15, 14), (14, 15, 17, 16), (16, 17, 19, 18), (18, 19, 21, 20), (20, 21, 23, 22), (22, 23, 25, 24), (24, 25, 27, 26), (26, 27, 29, 28), (28, 29, 31, 30), (30, 31, 33, 32), (32, 33, 35, 34), (34, 35, 37, 36), (36, 37, 39, 38), (38, 39, 41, 40), (40, 41, 43, 42), (42, 43, 45, 44), (44, 45, 47, 46), (46, 47, 49, 48), (48, 49, 51, 50), (50, 51, 53, 52), (52, 53, 55, 54), (54, 55, 57, 56), (56, 57, 59, 58), (58, 59, 61, 60), (3, 1, 63, 61, 59, 57, 55, 53, 51, 49, 47, 45, 43, 41, 39, 37, 35, 33, 31, 29, 27, 25, 23, 21, 19, 17, 15, 13, 11, 9, 7, 5), (60, 61, 63, 62), (62, 63, 1, 0), (0, 2, 4, 6, 8, 10, 12, 14, 16, 18, 20, 22, 24, 26, 28, 30, 32, 34, 36, 38, 40, 42, 44, 46, 48, 50, 52, 54, 56, 58, 60, 62)])
me_cylinder.use_remesh_preserve_volume = False
me_cylinder.use_remesh_preserve_attributes = False
me_cylinder.use_mirror_vertex_groups = False
me_cylinder.update()

# ---- objects
ob_empty = bpy.data.objects.new('Empty', None)
ob_seat = bpy.data.objects.new('Seat', me_cube_004)
ob_door2 = bpy.data.objects.new('Door2', me_cube_003)
ob_door1 = bpy.data.objects.new('Door1', me_cube_001)
ob_car = bpy.data.objects.new('Car', me_cube)
ob_wheel2 = bpy.data.objects.new('Wheel2', me_cylinder_002)
ob_wheel1 = bpy.data.objects.new('Wheel1', me_cylinder)

# ---- transforms, parenting, visibility, modifiers, constraints
ob_empty.location = (-8.021, -2.442, -0.3985)
ob_empty.rotation_euler = (-1.571, 3.142, -1.571)
ob_empty.scale = (4.909, 4.909, 4.909)
ob_empty.empty_display_type = 'IMAGE'
ob_empty.empty_image_offset = (0.0, 0.0)
ob_empty.hide_viewport = True
ob_empty.lineart.crease_threshold = 0.0
ob_seat.location = (-0.4253, 0.2989, 0.3071)
ob_seat.scale = (0.2731, 0.2694, 0.06636)
ob_seat.hide_viewport = True
ob_seat.lineart.crease_threshold = 0.0
ob_door2.location = (0.0, 0.0, 0.65)
ob_door2.scale = (1.0, 2.2, 0.65)
ob_door2.lock_rotations_4d = False
ob_door2.empty_display_type = 'ARROWS'
ob_door2.lineart.crease_threshold = 0.0
_m = ob_door2.modifiers.new('Mirror', 'MIRROR')
ob_door1.location = (0.0, 0.0, 0.65)
ob_door1.scale = (1.0, 2.2, 0.65)
ob_door1.lock_rotations_4d = False
ob_door1.empty_display_type = 'ARROWS'
ob_door1.lineart.crease_threshold = 0.0
_m = ob_door1.modifiers.new('Mirror', 'MIRROR')
ob_car.location = (0.0, 0.0, 0.65)
ob_car.scale = (1.0, 2.2, 0.65)
ob_car.lock_rotations_4d = False
ob_car.empty_display_type = 'ARROWS'
ob_car.lineart.crease_threshold = 0.0
_m = ob_car.modifiers.new('Mirror', 'MIRROR')
ob_wheel2.location = (0.8635, 1.459, 0.294)
ob_wheel2.rotation_euler = (-0.0, 1.571, 0.0)
ob_wheel2.scale = (0.2918, 0.2918, 0.07756)
ob_wheel2.lineart.crease_threshold = 0.0
_m = ob_wheel2.modifiers.new('Mirror', 'MIRROR')
_m.mirror_object = ob_car
ob_wheel1.location = (0.8963, -1.246, 0.294)
ob_wheel1.rotation_euler = (-0.0, 1.571, 0.0)
ob_wheel1.scale = (0.2918, 0.2918, 0.07756)
ob_wheel1.lineart.crease_threshold = 0.0
_m = ob_wheel1.modifiers.new('Mirror', 'MIRROR')
_m.merge_threshold = 0.01
_m.mirror_object = ob_car

# ---- collection membership
col_collection_1.objects.link(ob_empty)
col_collection_1.objects.link(ob_seat)
col_collection_1.objects.link(ob_door2)
col_collection_1.objects.link(ob_door1)
col_collection_1.objects.link(ob_car)
col_collection_1.objects.link(ob_wheel2)
col_collection_1.objects.link(ob_wheel1)

# ---- scene / render settings (as saved in the file)
scene.frame_start = 1; scene.frame_end = 250; scene.frame_set(1)
scene.render.engine = 'BLENDER_EEVEE_NEXT'
scene.render.resolution_percentage = 50
scene.render.dither_intensity = 0.0
scene.cycles.use_denoising = False
scene.cycles.samples = 10
scene.cycles.sampling_pattern = 'TABULATED_SOBOL'
scene.cycles.light_sampling_threshold = 0.0
scene.cycles.use_adaptive_sampling = False
scene.cycles.use_light_tree = False
scene.cycles.blur_glossy = 0.0
scene.cycles.pixel_filter_type = 'GAUSSIAN'
scene.cycles.sample_clamp_indirect = 0.0
scene.view_settings.view_transform = 'Standard'
bpy.context.view_layer.update()

# ---- added for rendering (the .blend has no active camera and no usable light): camera, sun
cam_auto = bpy.data.cameras.new('AutoCamera')
cam_auto.lens = 50.0
cam_auto.sensor_width = 36.0
cam_auto.clip_end = 1000.0
ob_auto_camera = bpy.data.objects.new('AutoCamera', cam_auto)
scene.collection.objects.link(ob_auto_camera)
ob_auto_camera.location = (14.8811, -17.2753, 15.0302)
ob_auto_camera.rotation_euler = (1.09748, -7.21219e-08, 0.694738)
scene.camera = ob_auto_camera
light_auto_sun = bpy.data.lights.new('AutoSun', 'SUN')
light_auto_sun.energy = 3.0
light_auto_sun.angle = 0.0523599
ob_auto_sun = bpy.data.objects.new('AutoSun', light_auto_sun)
scene.collection.objects.link(ob_auto_sun)
ob_auto_sun.rotation_euler = (0.872665, 0.174533, 0.523599)
bpy.context.view_layer.update()
